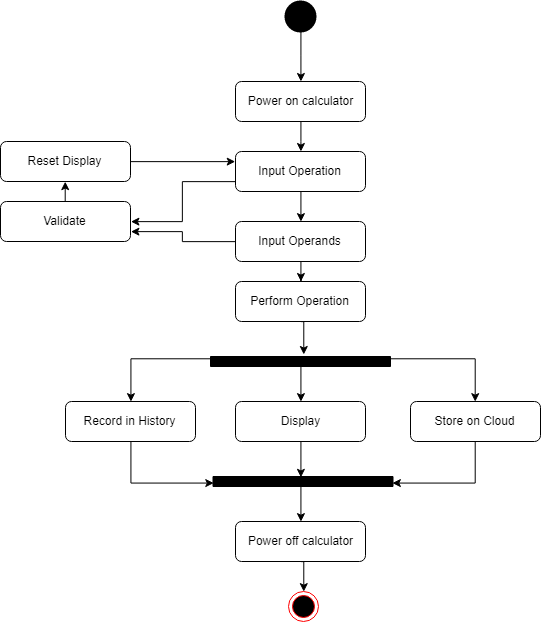

The diagram above was exported from draw.io. Its source (the exported page's mxGraphModel, read from the mxfile embedded in the PNG):
<mxGraphModel dx="2031" dy="1147" grid="1" gridSize="10" guides="1" tooltips="1" connect="1" arrows="1" fold="1" page="1" pageScale="1" pageWidth="850" pageHeight="1100" math="0" shadow="0">
  <root>
    <mxCell id="0" />
    <mxCell id="1" parent="0" />
    <mxCell id="nV3mrd0w0YTag5SfnKWl-9" style="edgeStyle=orthogonalEdgeStyle;rounded=0;orthogonalLoop=1;jettySize=auto;html=1;exitX=0.5;exitY=1;exitDx=0;exitDy=0;exitPerimeter=0;" edge="1" parent="1" source="nV3mrd0w0YTag5SfnKWl-2" target="nV3mrd0w0YTag5SfnKWl-3">
      <mxGeometry relative="1" as="geometry" />
    </mxCell>
    <mxCell id="nV3mrd0w0YTag5SfnKWl-2" value="" style="strokeWidth=2;html=1;shape=mxgraph.flowchart.start_2;whiteSpace=wrap;fillColor=#000000;" vertex="1" parent="1">
      <mxGeometry x="385" y="30" width="30" height="30" as="geometry" />
    </mxCell>
    <mxCell id="nV3mrd0w0YTag5SfnKWl-10" style="edgeStyle=orthogonalEdgeStyle;rounded=0;orthogonalLoop=1;jettySize=auto;html=1;exitX=0.5;exitY=1;exitDx=0;exitDy=0;" edge="1" parent="1" source="nV3mrd0w0YTag5SfnKWl-3" target="nV3mrd0w0YTag5SfnKWl-5">
      <mxGeometry relative="1" as="geometry" />
    </mxCell>
    <mxCell id="nV3mrd0w0YTag5SfnKWl-3" value="Power on calculator" style="rounded=1;whiteSpace=wrap;html=1;fillColor=#FFFFFF;" vertex="1" parent="1">
      <mxGeometry x="335" y="110" width="130" height="40" as="geometry" />
    </mxCell>
    <mxCell id="nV3mrd0w0YTag5SfnKWl-11" style="edgeStyle=orthogonalEdgeStyle;rounded=0;orthogonalLoop=1;jettySize=auto;html=1;exitX=0.5;exitY=1;exitDx=0;exitDy=0;entryX=0.5;entryY=0;entryDx=0;entryDy=0;" edge="1" parent="1" source="nV3mrd0w0YTag5SfnKWl-5" target="nV3mrd0w0YTag5SfnKWl-6">
      <mxGeometry relative="1" as="geometry" />
    </mxCell>
    <mxCell id="nV3mrd0w0YTag5SfnKWl-12" style="edgeStyle=orthogonalEdgeStyle;rounded=0;orthogonalLoop=1;jettySize=auto;html=1;exitX=0;exitY=0.75;exitDx=0;exitDy=0;entryX=1;entryY=0.5;entryDx=0;entryDy=0;" edge="1" parent="1" source="nV3mrd0w0YTag5SfnKWl-5" target="nV3mrd0w0YTag5SfnKWl-8">
      <mxGeometry relative="1" as="geometry" />
    </mxCell>
    <mxCell id="nV3mrd0w0YTag5SfnKWl-5" value="Input Operation" style="rounded=1;whiteSpace=wrap;html=1;fillColor=#FFFFFF;" vertex="1" parent="1">
      <mxGeometry x="335" y="180" width="130" height="40" as="geometry" />
    </mxCell>
    <mxCell id="nV3mrd0w0YTag5SfnKWl-13" style="edgeStyle=orthogonalEdgeStyle;rounded=0;orthogonalLoop=1;jettySize=auto;html=1;exitX=0;exitY=0.5;exitDx=0;exitDy=0;entryX=1;entryY=0.75;entryDx=0;entryDy=0;" edge="1" parent="1" source="nV3mrd0w0YTag5SfnKWl-6" target="nV3mrd0w0YTag5SfnKWl-8">
      <mxGeometry relative="1" as="geometry" />
    </mxCell>
    <mxCell id="nV3mrd0w0YTag5SfnKWl-21" style="edgeStyle=orthogonalEdgeStyle;rounded=0;orthogonalLoop=1;jettySize=auto;html=1;exitX=0.5;exitY=1;exitDx=0;exitDy=0;" edge="1" parent="1" source="nV3mrd0w0YTag5SfnKWl-6" target="nV3mrd0w0YTag5SfnKWl-18">
      <mxGeometry relative="1" as="geometry" />
    </mxCell>
    <mxCell id="nV3mrd0w0YTag5SfnKWl-6" value="Input Operands" style="rounded=1;whiteSpace=wrap;html=1;fillColor=#FFFFFF;" vertex="1" parent="1">
      <mxGeometry x="335" y="250" width="130" height="40" as="geometry" />
    </mxCell>
    <mxCell id="nV3mrd0w0YTag5SfnKWl-16" style="edgeStyle=orthogonalEdgeStyle;rounded=0;orthogonalLoop=1;jettySize=auto;html=1;exitX=0.5;exitY=0;exitDx=0;exitDy=0;entryX=0.5;entryY=1;entryDx=0;entryDy=0;" edge="1" parent="1" source="nV3mrd0w0YTag5SfnKWl-8" target="nV3mrd0w0YTag5SfnKWl-15">
      <mxGeometry relative="1" as="geometry" />
    </mxCell>
    <mxCell id="nV3mrd0w0YTag5SfnKWl-8" value="Validate" style="rounded=1;whiteSpace=wrap;html=1;fillColor=#FFFFFF;" vertex="1" parent="1">
      <mxGeometry x="100" y="230" width="130" height="40" as="geometry" />
    </mxCell>
    <mxCell id="nV3mrd0w0YTag5SfnKWl-17" style="edgeStyle=orthogonalEdgeStyle;rounded=0;orthogonalLoop=1;jettySize=auto;html=1;exitX=1;exitY=0.5;exitDx=0;exitDy=0;entryX=0;entryY=0.25;entryDx=0;entryDy=0;" edge="1" parent="1" source="nV3mrd0w0YTag5SfnKWl-15" target="nV3mrd0w0YTag5SfnKWl-5">
      <mxGeometry relative="1" as="geometry" />
    </mxCell>
    <mxCell id="nV3mrd0w0YTag5SfnKWl-15" value="Reset Display" style="rounded=1;whiteSpace=wrap;html=1;fillColor=#FFFFFF;" vertex="1" parent="1">
      <mxGeometry x="100" y="170" width="130" height="40" as="geometry" />
    </mxCell>
    <mxCell id="nV3mrd0w0YTag5SfnKWl-26" style="edgeStyle=orthogonalEdgeStyle;rounded=0;orthogonalLoop=1;jettySize=auto;html=1;exitX=0.5;exitY=1;exitDx=0;exitDy=0;entryX=-0.2;entryY=0.483;entryDx=0;entryDy=0;entryPerimeter=0;" edge="1" parent="1" source="nV3mrd0w0YTag5SfnKWl-18" target="nV3mrd0w0YTag5SfnKWl-24">
      <mxGeometry relative="1" as="geometry" />
    </mxCell>
    <mxCell id="nV3mrd0w0YTag5SfnKWl-18" value="Perform Operation" style="rounded=1;whiteSpace=wrap;html=1;fillColor=#FFFFFF;" vertex="1" parent="1">
      <mxGeometry x="335" y="310" width="130" height="40" as="geometry" />
    </mxCell>
    <mxCell id="nV3mrd0w0YTag5SfnKWl-24" value="" style="html=1;points=[];perimeter=orthogonalPerimeter;fillColor=#000000;rotation=90;" vertex="1" parent="1">
      <mxGeometry x="395" y="300" width="10" height="180" as="geometry" />
    </mxCell>
    <mxCell id="nV3mrd0w0YTag5SfnKWl-34" style="edgeStyle=orthogonalEdgeStyle;rounded=0;orthogonalLoop=1;jettySize=auto;html=1;exitX=0.3;exitY=0.006;exitDx=0;exitDy=0;entryX=0.5;entryY=0;entryDx=0;entryDy=0;exitPerimeter=0;" edge="1" parent="1" source="nV3mrd0w0YTag5SfnKWl-24" target="nV3mrd0w0YTag5SfnKWl-27">
      <mxGeometry relative="1" as="geometry" />
    </mxCell>
    <mxCell id="nV3mrd0w0YTag5SfnKWl-39" style="edgeStyle=orthogonalEdgeStyle;rounded=0;orthogonalLoop=1;jettySize=auto;html=1;exitX=0.5;exitY=1;exitDx=0;exitDy=0;entryX=0.7;entryY=0.003;entryDx=0;entryDy=0;entryPerimeter=0;" edge="1" parent="1" source="nV3mrd0w0YTag5SfnKWl-27" target="nV3mrd0w0YTag5SfnKWl-36">
      <mxGeometry relative="1" as="geometry" />
    </mxCell>
    <mxCell id="nV3mrd0w0YTag5SfnKWl-27" value="Store on Cloud" style="rounded=1;whiteSpace=wrap;html=1;fillColor=#FFFFFF;" vertex="1" parent="1">
      <mxGeometry x="510" y="430" width="130" height="40" as="geometry" />
    </mxCell>
    <mxCell id="nV3mrd0w0YTag5SfnKWl-33" style="edgeStyle=orthogonalEdgeStyle;rounded=0;orthogonalLoop=1;jettySize=auto;html=1;exitX=1;exitY=0.5;exitDx=0;exitDy=0;entryX=0.5;entryY=0;entryDx=0;entryDy=0;exitPerimeter=0;" edge="1" parent="1" source="nV3mrd0w0YTag5SfnKWl-24" target="nV3mrd0w0YTag5SfnKWl-28">
      <mxGeometry relative="1" as="geometry" />
    </mxCell>
    <mxCell id="nV3mrd0w0YTag5SfnKWl-38" style="edgeStyle=orthogonalEdgeStyle;rounded=0;orthogonalLoop=1;jettySize=auto;html=1;exitX=0.5;exitY=1;exitDx=0;exitDy=0;entryX=0.1;entryY=0.508;entryDx=0;entryDy=0;entryPerimeter=0;" edge="1" parent="1" source="nV3mrd0w0YTag5SfnKWl-28" target="nV3mrd0w0YTag5SfnKWl-36">
      <mxGeometry relative="1" as="geometry" />
    </mxCell>
    <mxCell id="nV3mrd0w0YTag5SfnKWl-28" value="Display" style="rounded=1;whiteSpace=wrap;html=1;fillColor=#FFFFFF;" vertex="1" parent="1">
      <mxGeometry x="335" y="430" width="130" height="40" as="geometry" />
    </mxCell>
    <mxCell id="nV3mrd0w0YTag5SfnKWl-35" style="edgeStyle=orthogonalEdgeStyle;rounded=0;orthogonalLoop=1;jettySize=auto;html=1;exitX=0.3;exitY=0.994;exitDx=0;exitDy=0;entryX=0.5;entryY=0;entryDx=0;entryDy=0;exitPerimeter=0;" edge="1" parent="1" source="nV3mrd0w0YTag5SfnKWl-24" target="nV3mrd0w0YTag5SfnKWl-29">
      <mxGeometry relative="1" as="geometry" />
    </mxCell>
    <mxCell id="nV3mrd0w0YTag5SfnKWl-40" style="edgeStyle=orthogonalEdgeStyle;rounded=0;orthogonalLoop=1;jettySize=auto;html=1;exitX=0.5;exitY=1;exitDx=0;exitDy=0;entryX=0.6;entryY=0.997;entryDx=0;entryDy=0;entryPerimeter=0;" edge="1" parent="1" source="nV3mrd0w0YTag5SfnKWl-29" target="nV3mrd0w0YTag5SfnKWl-36">
      <mxGeometry relative="1" as="geometry" />
    </mxCell>
    <mxCell id="nV3mrd0w0YTag5SfnKWl-29" value="Record in History" style="rounded=1;whiteSpace=wrap;html=1;fillColor=#FFFFFF;" vertex="1" parent="1">
      <mxGeometry x="165" y="430" width="130" height="40" as="geometry" />
    </mxCell>
    <mxCell id="nV3mrd0w0YTag5SfnKWl-36" value="" style="html=1;points=[];perimeter=orthogonalPerimeter;fillColor=#000000;rotation=90;" vertex="1" parent="1">
      <mxGeometry x="397.5" y="420" width="10" height="180" as="geometry" />
    </mxCell>
    <mxCell id="nV3mrd0w0YTag5SfnKWl-41" value="" style="ellipse;html=1;shape=endState;fillColor=#000000;strokeColor=#ff0000;" vertex="1" parent="1">
      <mxGeometry x="388" y="620" width="30" height="30" as="geometry" />
    </mxCell>
    <mxCell id="nV3mrd0w0YTag5SfnKWl-43" style="edgeStyle=orthogonalEdgeStyle;rounded=0;orthogonalLoop=1;jettySize=auto;html=1;exitX=1.005;exitY=0.515;exitDx=0;exitDy=0;entryX=0.5;entryY=0;entryDx=0;entryDy=0;exitPerimeter=0;" edge="1" parent="1" source="nV3mrd0w0YTag5SfnKWl-36" target="nV3mrd0w0YTag5SfnKWl-42">
      <mxGeometry relative="1" as="geometry">
        <mxPoint x="400" y="520" as="sourcePoint" />
      </mxGeometry>
    </mxCell>
    <mxCell id="nV3mrd0w0YTag5SfnKWl-44" style="edgeStyle=orthogonalEdgeStyle;rounded=0;orthogonalLoop=1;jettySize=auto;html=1;exitX=0.5;exitY=1;exitDx=0;exitDy=0;entryX=0.5;entryY=0;entryDx=0;entryDy=0;" edge="1" parent="1" source="nV3mrd0w0YTag5SfnKWl-42" target="nV3mrd0w0YTag5SfnKWl-41">
      <mxGeometry relative="1" as="geometry" />
    </mxCell>
    <mxCell id="nV3mrd0w0YTag5SfnKWl-42" value="Power off calculator" style="rounded=1;whiteSpace=wrap;html=1;fillColor=#FFFFFF;" vertex="1" parent="1">
      <mxGeometry x="335" y="550" width="130" height="40" as="geometry" />
    </mxCell>
  </root>
</mxGraphModel>